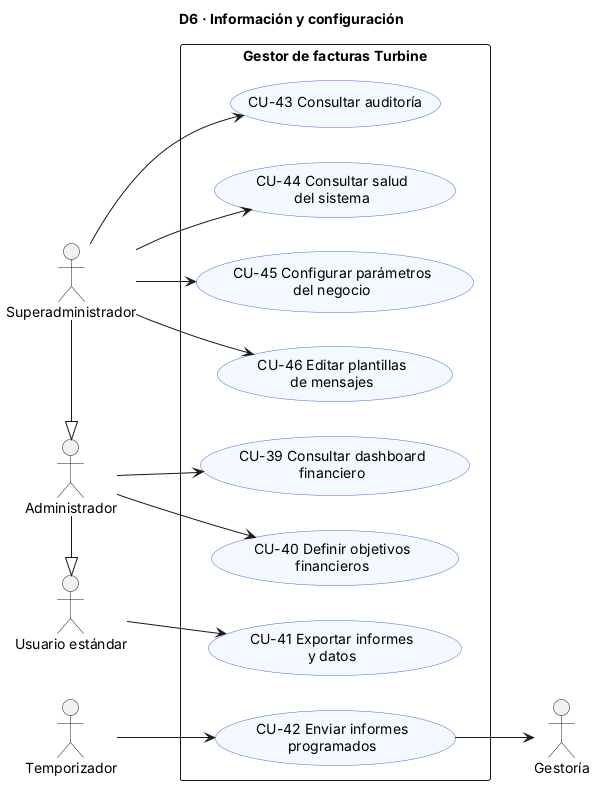

The diagram above was rendered by PlantUML. Its source (embedded in the PNG):
@startuml DiagramaCU_D6_Control
title D6 · Información y configuración
left to right direction
skinparam shadowing false
skinparam packageStyle rectangle
skinparam usecase {
  BackgroundColor #F5F8FF
  BorderColor #3B6FD8
}
skinparam note {
  BackgroundColor #FFFBE6
  BorderColor #C9B458
}
actor "Usuario estándar" as US
actor "Administrador" as AD
actor "Superadministrador" as SA
actor "Temporizador" as TM
actor "Gestoría" as GE
AD -|> US
SA -|> AD

rectangle "Gestor de facturas Turbine" {
  usecase "CU-39 Consultar dashboard\nfinanciero" as CU39
  usecase "CU-40 Definir objetivos\nfinancieros" as CU40
  usecase "CU-41 Exportar informes\ny datos" as CU41
  usecase "CU-42 Enviar informes\nprogramados" as CU42
  usecase "CU-43 Consultar auditoría" as CU43
  usecase "CU-44 Consultar salud\ndel sistema" as CU44
  usecase "CU-45 Configurar parámetros\ndel negocio" as CU45
  usecase "CU-46 Editar plantillas\nde mensajes" as CU46
}
US --> CU41
AD --> CU39
AD --> CU40
TM --> CU42
CU42 --> GE
SA --> CU43
SA --> CU44
SA --> CU45
SA --> CU46
@enduml